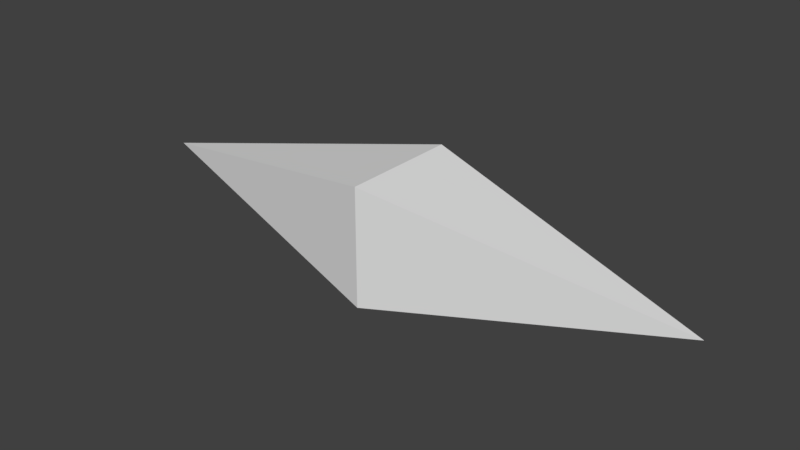 # Source: DiamondCollectable.blend  (saved by Blender 2.78.0; exported with 4.5.12 LTS)
import bpy
from mathutils import Matrix  # noqa: F401  (used for matrix-valued properties, if any)

bpy.ops.wm.read_factory_settings(use_empty=True)
scene = bpy.context.scene
scene.name = 'Scene'

# ---- collections
col_collection_1 = bpy.data.collections.new('Collection 1'); scene.collection.children.link(col_collection_1)

# ---- world
world_world = bpy.data.worlds.new('World'); scene.world = world_world
world_world.color = (0.05088, 0.05088, 0.05088)
world_world.use_sun_shadow = False
world_world.sun_shadow_jitter_overblur = 0.0
world_world.cycles.sampling_method = 'MANUAL'

# ---- meshes
me_diamond = bpy.data.meshes.new('Diamond')
me_diamond.from_pydata([(-1.27, -2.98e-08, 2.98e-08), (-1.132e-08, 0.254, -0.254), (-1.132e-08, -0.254, -0.254), (-1.132e-08, -0.254, 0.254), (-1.132e-08, 0.254, 0.254), (1.27, -2.98e-08, 2.98e-08)], [], [(0, 1, 2), (0, 3, 4), (1, 0, 4), (0, 2, 3), (5, 3, 2), (5, 1, 4), (3, 5, 4), (5, 2, 1)])
me_diamond.use_remesh_preserve_volume = False
me_diamond.use_remesh_preserve_attributes = False
me_diamond.use_mirror_vertex_groups = False
me_diamond.update()

# ---- objects
ob_diamond = bpy.data.objects.new('Diamond', me_diamond)

# ---- transforms, parenting, visibility, modifiers, constraints
ob_diamond.location = (1.132e-08, 0.0, 0.25)
ob_diamond.lineart.crease_threshold = 0.0

# ---- collection membership
col_collection_1.objects.link(ob_diamond)

# ---- scene / render settings (as saved in the file)
scene.frame_start = 1; scene.frame_end = 60; scene.frame_set(1)
scene.render.engine = 'BLENDER_EEVEE_NEXT'
scene.render.resolution_percentage = 50
scene.render.dither_intensity = 0.0
scene.cycles.use_denoising = False
scene.cycles.samples = 128
scene.cycles.sampling_pattern = 'TABULATED_SOBOL'
scene.cycles.light_sampling_threshold = 0.0
scene.cycles.use_adaptive_sampling = False
scene.cycles.use_light_tree = False
scene.cycles.blur_glossy = 0.0
scene.cycles.sample_clamp_indirect = 0.0
scene.view_settings.view_transform = 'Standard'
bpy.context.view_layer.update()

# ---- added for rendering (the .blend has no active camera and no usable light): camera, sun
cam_auto = bpy.data.cameras.new('AutoCamera')
cam_auto.lens = 50.0
cam_auto.sensor_width = 36.0
cam_auto.clip_end = 1000.0
ob_auto_camera = bpy.data.objects.new('AutoCamera', cam_auto)
scene.collection.objects.link(ob_auto_camera)
ob_auto_camera.location = (2.44227, -2.93072, 2.20381)
ob_auto_camera.rotation_euler = (1.09748, -7.21219e-08, 0.694738)
scene.camera = ob_auto_camera
light_auto_sun = bpy.data.lights.new('AutoSun', 'SUN')
light_auto_sun.energy = 3.0
light_auto_sun.angle = 0.0523599
ob_auto_sun = bpy.data.objects.new('AutoSun', light_auto_sun)
scene.collection.objects.link(ob_auto_sun)
ob_auto_sun.rotation_euler = (0.872665, 0.174533, 0.523599)
bpy.context.view_layer.update()
